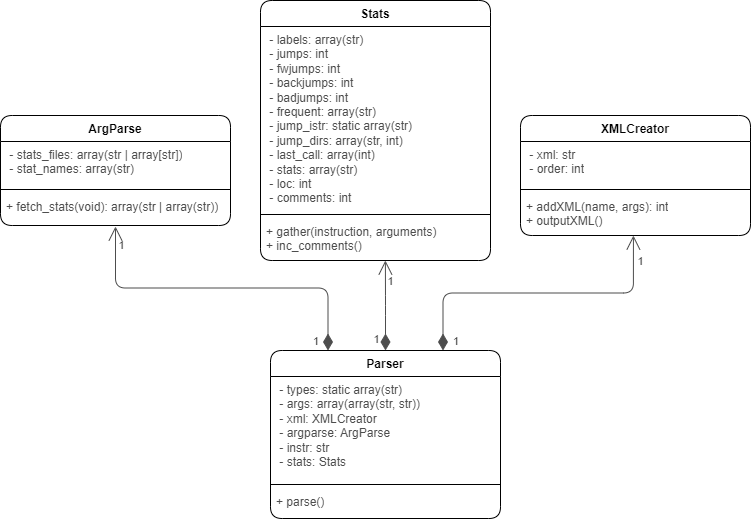

The diagram above was exported from draw.io. Its source (the exported page's mxGraphModel, read from the mxfile embedded in the PNG):
<mxGraphModel dx="1434" dy="699" grid="1" gridSize="10" guides="1" tooltips="1" connect="1" arrows="1" fold="1" page="1" pageScale="1" pageWidth="850" pageHeight="1100" background="none" math="0" shadow="0">
  <root>
    <mxCell id="0" />
    <mxCell id="1" parent="0" />
    <mxCell id="muzsg6nTjPbnqgqQZqqU-1" value="ArgParse" style="swimlane;fontStyle=1;align=center;verticalAlign=top;childLayout=stackLayout;horizontal=1;startSize=26;horizontalStack=0;resizeParent=1;resizeParentMax=0;resizeLast=0;collapsible=1;marginBottom=0;whiteSpace=wrap;html=1;rounded=1;" parent="1" vertex="1">
      <mxGeometry x="10" y="255" width="230" height="110" as="geometry" />
    </mxCell>
    <mxCell id="muzsg6nTjPbnqgqQZqqU-2" value="&amp;nbsp;- stats_files: array(str | array[str])&lt;br&gt;&amp;nbsp;- stat_names&lt;span style=&quot;background-color: initial;&quot;&gt;: array(str)&lt;/span&gt;" style="text;strokeColor=none;fillColor=none;align=left;verticalAlign=top;spacingLeft=4;spacingRight=4;overflow=hidden;rotatable=0;points=[[0,0.5],[1,0.5]];portConstraint=eastwest;whiteSpace=wrap;html=1;fontColor=#4D4D4D;rounded=1;" parent="muzsg6nTjPbnqgqQZqqU-1" vertex="1">
      <mxGeometry y="26" width="230" height="44" as="geometry" />
    </mxCell>
    <mxCell id="muzsg6nTjPbnqgqQZqqU-3" value="" style="line;strokeWidth=1;fillColor=none;align=left;verticalAlign=middle;spacingTop=-1;spacingLeft=3;spacingRight=3;rotatable=0;labelPosition=right;points=[];portConstraint=eastwest;strokeColor=inherit;rounded=1;" parent="muzsg6nTjPbnqgqQZqqU-1" vertex="1">
      <mxGeometry y="70" width="230" height="8" as="geometry" />
    </mxCell>
    <mxCell id="muzsg6nTjPbnqgqQZqqU-4" value="+ fetch_stats(void): array(str | array(str))" style="text;strokeColor=none;fillColor=none;align=left;verticalAlign=top;spacingLeft=4;spacingRight=4;overflow=hidden;rotatable=0;points=[[0,0.5],[1,0.5]];portConstraint=eastwest;whiteSpace=wrap;html=1;fontColor=#4D4D4D;rounded=1;" parent="muzsg6nTjPbnqgqQZqqU-1" vertex="1">
      <mxGeometry y="78" width="230" height="32" as="geometry" />
    </mxCell>
    <mxCell id="muzsg6nTjPbnqgqQZqqU-5" value="XMLCreator" style="swimlane;fontStyle=1;align=center;verticalAlign=top;childLayout=stackLayout;horizontal=1;startSize=26;horizontalStack=0;resizeParent=1;resizeParentMax=0;resizeLast=0;collapsible=1;marginBottom=0;whiteSpace=wrap;html=1;rounded=1;" parent="1" vertex="1">
      <mxGeometry x="530" y="255" width="230" height="120" as="geometry" />
    </mxCell>
    <mxCell id="muzsg6nTjPbnqgqQZqqU-6" value="&amp;nbsp;- xml: str&lt;br&gt;&amp;nbsp;- order&lt;span style=&quot;background-color: initial;&quot;&gt;: int&lt;/span&gt;" style="text;strokeColor=none;fillColor=none;align=left;verticalAlign=top;spacingLeft=4;spacingRight=4;overflow=hidden;rotatable=0;points=[[0,0.5],[1,0.5]];portConstraint=eastwest;whiteSpace=wrap;html=1;fontColor=#4D4D4D;rounded=1;" parent="muzsg6nTjPbnqgqQZqqU-5" vertex="1">
      <mxGeometry y="26" width="230" height="44" as="geometry" />
    </mxCell>
    <mxCell id="muzsg6nTjPbnqgqQZqqU-7" value="" style="line;strokeWidth=1;fillColor=none;align=left;verticalAlign=middle;spacingTop=-1;spacingLeft=3;spacingRight=3;rotatable=0;labelPosition=right;points=[];portConstraint=eastwest;strokeColor=inherit;rounded=1;" parent="muzsg6nTjPbnqgqQZqqU-5" vertex="1">
      <mxGeometry y="70" width="230" height="8" as="geometry" />
    </mxCell>
    <mxCell id="muzsg6nTjPbnqgqQZqqU-8" value="+ addXML(name, args): int&lt;br&gt;+ outputXML()" style="text;strokeColor=none;fillColor=none;align=left;verticalAlign=top;spacingLeft=4;spacingRight=4;overflow=hidden;rotatable=0;points=[[0,0.5],[1,0.5]];portConstraint=eastwest;whiteSpace=wrap;html=1;fontColor=#4D4D4D;rounded=1;" parent="muzsg6nTjPbnqgqQZqqU-5" vertex="1">
      <mxGeometry y="78" width="230" height="42" as="geometry" />
    </mxCell>
    <mxCell id="muzsg6nTjPbnqgqQZqqU-9" value="Stats" style="swimlane;fontStyle=1;align=center;verticalAlign=top;childLayout=stackLayout;horizontal=1;startSize=26;horizontalStack=0;resizeParent=1;resizeParentMax=0;resizeLast=0;collapsible=1;marginBottom=0;whiteSpace=wrap;html=1;rounded=1;" parent="1" vertex="1">
      <mxGeometry x="270" y="140" width="230" height="260" as="geometry" />
    </mxCell>
    <mxCell id="muzsg6nTjPbnqgqQZqqU-10" value="&amp;nbsp;- labels: array(str)&lt;br&gt;&amp;nbsp;- jumps&lt;span style=&quot;background-color: initial;&quot;&gt;: int&lt;br&gt;&amp;nbsp;- fwjumps: int&lt;br&gt;&amp;nbsp;- backjumps: int&lt;br&gt;&amp;nbsp;- badjumps: int&lt;br&gt;&amp;nbsp;- frequent: array(str)&lt;br&gt;&amp;nbsp;- jump_istr: static array(str)&lt;br&gt;&amp;nbsp;- jump_dirs: array(str, int)&lt;br&gt;&amp;nbsp;- last_call: array(int)&lt;br&gt;&amp;nbsp;- stats: array(str)&lt;br&gt;&amp;nbsp;- loc: int&lt;br&gt;&amp;nbsp;- comments: int&lt;br&gt;&lt;/span&gt;" style="text;strokeColor=none;fillColor=none;align=left;verticalAlign=top;spacingLeft=4;spacingRight=4;overflow=hidden;rotatable=0;points=[[0,0.5],[1,0.5]];portConstraint=eastwest;whiteSpace=wrap;html=1;fontColor=#4D4D4D;rounded=1;" parent="muzsg6nTjPbnqgqQZqqU-9" vertex="1">
      <mxGeometry y="26" width="230" height="184" as="geometry" />
    </mxCell>
    <mxCell id="muzsg6nTjPbnqgqQZqqU-11" value="" style="line;strokeWidth=1;fillColor=none;align=left;verticalAlign=middle;spacingTop=-1;spacingLeft=3;spacingRight=3;rotatable=0;labelPosition=right;points=[];portConstraint=eastwest;strokeColor=inherit;rounded=1;" parent="muzsg6nTjPbnqgqQZqqU-9" vertex="1">
      <mxGeometry y="210" width="230" height="8" as="geometry" />
    </mxCell>
    <mxCell id="muzsg6nTjPbnqgqQZqqU-12" value="+ gather(instruction, arguments)&amp;nbsp;&lt;br&gt;+ inc_comments()" style="text;strokeColor=none;fillColor=none;align=left;verticalAlign=top;spacingLeft=4;spacingRight=4;overflow=hidden;rotatable=0;points=[[0,0.5],[1,0.5]];portConstraint=eastwest;whiteSpace=wrap;html=1;fontColor=#4D4D4D;rounded=1;" parent="muzsg6nTjPbnqgqQZqqU-9" vertex="1">
      <mxGeometry y="218" width="230" height="42" as="geometry" />
    </mxCell>
    <mxCell id="muzsg6nTjPbnqgqQZqqU-13" value="Parser" style="swimlane;fontStyle=1;align=center;verticalAlign=top;childLayout=stackLayout;horizontal=1;startSize=26;horizontalStack=0;resizeParent=1;resizeParentMax=0;resizeLast=0;collapsible=1;marginBottom=0;whiteSpace=wrap;html=1;rounded=1;" parent="1" vertex="1">
      <mxGeometry x="280" y="490" width="230" height="168" as="geometry" />
    </mxCell>
    <mxCell id="muzsg6nTjPbnqgqQZqqU-14" value="&amp;nbsp;- types: static array(str)&lt;span style=&quot;background-color: initial;&quot;&gt;&lt;br&gt;&amp;nbsp;- args: array(array(str, str))&lt;br&gt;&amp;nbsp;- xml: XMLCreator&lt;br&gt;&amp;nbsp;- argparse: ArgParse&lt;br&gt;&amp;nbsp;- instr: str&lt;br&gt;&amp;nbsp;- stats: Stats&lt;br&gt;&lt;/span&gt;" style="text;strokeColor=none;fillColor=none;align=left;verticalAlign=top;spacingLeft=4;spacingRight=4;overflow=hidden;rotatable=0;points=[[0,0.5],[1,0.5]];portConstraint=eastwest;whiteSpace=wrap;html=1;fontColor=#4D4D4D;rounded=1;" parent="muzsg6nTjPbnqgqQZqqU-13" vertex="1">
      <mxGeometry y="26" width="230" height="104" as="geometry" />
    </mxCell>
    <mxCell id="muzsg6nTjPbnqgqQZqqU-15" value="" style="line;strokeWidth=1;fillColor=none;align=left;verticalAlign=middle;spacingTop=-1;spacingLeft=3;spacingRight=3;rotatable=0;labelPosition=right;points=[];portConstraint=eastwest;strokeColor=inherit;rounded=1;" parent="muzsg6nTjPbnqgqQZqqU-13" vertex="1">
      <mxGeometry y="130" width="230" height="8" as="geometry" />
    </mxCell>
    <mxCell id="muzsg6nTjPbnqgqQZqqU-16" value="+ parse()" style="text;strokeColor=none;fillColor=none;align=left;verticalAlign=top;spacingLeft=4;spacingRight=4;overflow=hidden;rotatable=0;points=[[0,0.5],[1,0.5]];portConstraint=eastwest;whiteSpace=wrap;html=1;fontColor=#4D4D4D;rounded=1;" parent="muzsg6nTjPbnqgqQZqqU-13" vertex="1">
      <mxGeometry y="138" width="230" height="30" as="geometry" />
    </mxCell>
    <mxCell id="AEC4Tk36Y7wkbf1gSVGQ-1" value="" style="endArrow=open;html=1;endSize=12;startArrow=diamondThin;startSize=14;startFill=1;edgeStyle=orthogonalEdgeStyle;align=left;verticalAlign=bottom;rounded=1;exitX=0.5;exitY=0;exitDx=0;exitDy=0;entryX=0.543;entryY=1;entryDx=0;entryDy=0;entryPerimeter=0;fontColor=#4D4D4D;strokeColor=#4D4D4D;" parent="1" source="muzsg6nTjPbnqgqQZqqU-13" target="muzsg6nTjPbnqgqQZqqU-12" edge="1">
      <mxGeometry x="-0.778" y="25" relative="1" as="geometry">
        <mxPoint x="340" y="390" as="sourcePoint" />
        <mxPoint x="395" y="430" as="targetPoint" />
        <mxPoint as="offset" />
      </mxGeometry>
    </mxCell>
    <mxCell id="AEC4Tk36Y7wkbf1gSVGQ-5" value="1" style="edgeLabel;html=1;align=center;verticalAlign=middle;resizable=0;points=[];rounded=1;labelBackgroundColor=none;fontColor=#4D4D4D;" parent="AEC4Tk36Y7wkbf1gSVGQ-1" connectable="0" vertex="1">
      <mxGeometry x="-0.7336" y="1" relative="1" as="geometry">
        <mxPoint x="-9" as="offset" />
      </mxGeometry>
    </mxCell>
    <mxCell id="AEC4Tk36Y7wkbf1gSVGQ-8" value="1" style="edgeLabel;html=1;align=center;verticalAlign=middle;resizable=0;points=[];rounded=1;labelBackgroundColor=none;fontColor=#4D4D4D;" parent="AEC4Tk36Y7wkbf1gSVGQ-1" connectable="0" vertex="1">
      <mxGeometry x="0.7336" y="-1" relative="1" as="geometry">
        <mxPoint x="4" y="8" as="offset" />
      </mxGeometry>
    </mxCell>
    <mxCell id="AEC4Tk36Y7wkbf1gSVGQ-4" value="1" style="endArrow=open;html=1;endSize=12;startArrow=diamondThin;startSize=14;startFill=1;edgeStyle=orthogonalEdgeStyle;align=left;verticalAlign=bottom;rounded=1;exitX=0.75;exitY=0;exitDx=0;exitDy=0;entryX=0.491;entryY=1;entryDx=0;entryDy=0;entryPerimeter=0;fontColor=#4D4D4D;strokeColor=#4D4D4D;labelBackgroundColor=none;" parent="1" source="muzsg6nTjPbnqgqQZqqU-13" target="muzsg6nTjPbnqgqQZqqU-8" edge="1">
      <mxGeometry x="-1" y="-7" relative="1" as="geometry">
        <mxPoint x="340" y="390" as="sourcePoint" />
        <mxPoint x="500" y="390" as="targetPoint" />
        <mxPoint x="1" as="offset" />
      </mxGeometry>
    </mxCell>
    <mxCell id="AEC4Tk36Y7wkbf1gSVGQ-7" value="1" style="edgeLabel;html=1;align=center;verticalAlign=middle;resizable=0;points=[];rounded=1;labelBackgroundColor=none;fontColor=#4D4D4D;" parent="AEC4Tk36Y7wkbf1gSVGQ-4" connectable="0" vertex="1">
      <mxGeometry x="0.9083" y="-1" relative="1" as="geometry">
        <mxPoint x="6" y="11" as="offset" />
      </mxGeometry>
    </mxCell>
    <mxCell id="AEC4Tk36Y7wkbf1gSVGQ-6" value="1" style="endArrow=open;html=1;endSize=12;startArrow=diamondThin;startSize=14;startFill=1;edgeStyle=orthogonalEdgeStyle;align=left;verticalAlign=bottom;rounded=1;exitX=0.25;exitY=0;exitDx=0;exitDy=0;entryX=0.5;entryY=1.031;entryDx=0;entryDy=0;entryPerimeter=0;fontColor=#4D4D4D;strokeColor=#4D4D4D;labelBackgroundColor=none;" parent="1" source="muzsg6nTjPbnqgqQZqqU-13" target="muzsg6nTjPbnqgqQZqqU-4" edge="1">
      <mxGeometry x="-1" y="18" relative="1" as="geometry">
        <mxPoint x="340" y="390" as="sourcePoint" />
        <mxPoint x="500" y="390" as="targetPoint" />
        <mxPoint x="1" as="offset" />
      </mxGeometry>
    </mxCell>
    <mxCell id="AEC4Tk36Y7wkbf1gSVGQ-9" value="1" style="edgeLabel;html=1;align=center;verticalAlign=middle;resizable=0;points=[];rounded=1;labelBackgroundColor=none;fontColor=#4D4D4D;" parent="AEC4Tk36Y7wkbf1gSVGQ-6" connectable="0" vertex="1">
      <mxGeometry x="0.893" y="-2" relative="1" as="geometry">
        <mxPoint x="3" y="1" as="offset" />
      </mxGeometry>
    </mxCell>
  </root>
</mxGraphModel>